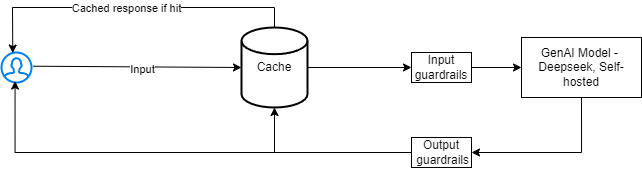

The diagram above was exported from draw.io. Its source (the exported page's mxGraphModel, read from the mxfile embedded in the PNG):
<mxGraphModel dx="977" dy="521" grid="1" gridSize="10" guides="1" tooltips="1" connect="1" arrows="1" fold="1" page="1" pageScale="1" pageWidth="827" pageHeight="1169" math="0" shadow="0">
  <root>
    <mxCell id="0" />
    <mxCell id="1" parent="0" />
    <mxCell id="6dCHobOlE6tGxzqG04Z1-1" value="" style="html=1;verticalLabelPosition=bottom;align=center;labelBackgroundColor=#ffffff;verticalAlign=top;strokeWidth=2;strokeColor=#0080F0;shadow=0;dashed=0;shape=mxgraph.ios7.icons.user;" parent="1" vertex="1">
      <mxGeometry x="130" y="545" width="30" height="30" as="geometry" />
    </mxCell>
    <mxCell id="Iov54OvQ1Y01a8aSZ_PC-29" style="edgeStyle=orthogonalEdgeStyle;rounded=0;orthogonalLoop=1;jettySize=auto;html=1;exitX=0.5;exitY=1;exitDx=0;exitDy=0;entryX=1;entryY=0.5;entryDx=0;entryDy=0;" edge="1" parent="1" source="6dCHobOlE6tGxzqG04Z1-2" target="Iov54OvQ1Y01a8aSZ_PC-18">
      <mxGeometry relative="1" as="geometry" />
    </mxCell>
    <mxCell id="6dCHobOlE6tGxzqG04Z1-2" value="GenAI Model -&amp;nbsp;&lt;br&gt;Deepseek, Self-hosted" style="rounded=0;whiteSpace=wrap;html=1;" parent="1" vertex="1">
      <mxGeometry x="650" y="530" width="120" height="60" as="geometry" />
    </mxCell>
    <mxCell id="6dCHobOlE6tGxzqG04Z1-8" value="Cache" style="strokeWidth=2;html=1;shape=mxgraph.flowchart.database;whiteSpace=wrap;" parent="1" vertex="1">
      <mxGeometry x="370" y="520" width="66" height="80" as="geometry" />
    </mxCell>
    <mxCell id="Iov54OvQ1Y01a8aSZ_PC-5" value="" style="endArrow=classic;html=1;rounded=0;exitX=1.062;exitY=0.457;exitDx=0;exitDy=0;exitPerimeter=0;entryX=0;entryY=0.5;entryDx=0;entryDy=0;entryPerimeter=0;" edge="1" parent="1" source="6dCHobOlE6tGxzqG04Z1-1" target="6dCHobOlE6tGxzqG04Z1-8">
      <mxGeometry width="50" height="50" relative="1" as="geometry">
        <mxPoint x="390" y="450" as="sourcePoint" />
        <mxPoint x="440" y="400" as="targetPoint" />
      </mxGeometry>
    </mxCell>
    <mxCell id="Iov54OvQ1Y01a8aSZ_PC-6" value="Input" style="edgeLabel;html=1;align=center;verticalAlign=middle;resizable=0;points=[];" vertex="1" connectable="0" parent="Iov54OvQ1Y01a8aSZ_PC-5">
      <mxGeometry x="0.0461" y="-2" relative="1" as="geometry">
        <mxPoint as="offset" />
      </mxGeometry>
    </mxCell>
    <mxCell id="Iov54OvQ1Y01a8aSZ_PC-11" value="" style="endArrow=classic;html=1;rounded=0;exitX=0.5;exitY=0;exitDx=0;exitDy=0;exitPerimeter=0;entryX=0.376;entryY=0.019;entryDx=0;entryDy=0;entryPerimeter=0;" edge="1" parent="1" source="6dCHobOlE6tGxzqG04Z1-8" target="6dCHobOlE6tGxzqG04Z1-1">
      <mxGeometry width="50" height="50" relative="1" as="geometry">
        <mxPoint x="390" y="450" as="sourcePoint" />
        <mxPoint x="440" y="400" as="targetPoint" />
        <Array as="points">
          <mxPoint x="403" y="500" />
          <mxPoint x="141" y="500" />
        </Array>
      </mxGeometry>
    </mxCell>
    <mxCell id="Iov54OvQ1Y01a8aSZ_PC-12" value="Cached response if hit" style="edgeLabel;html=1;align=center;verticalAlign=middle;resizable=0;points=[];" vertex="1" connectable="0" parent="Iov54OvQ1Y01a8aSZ_PC-11">
      <mxGeometry x="0.0304" y="1" relative="1" as="geometry">
        <mxPoint as="offset" />
      </mxGeometry>
    </mxCell>
    <mxCell id="Iov54OvQ1Y01a8aSZ_PC-13" value="" style="endArrow=classic;html=1;rounded=0;exitX=1;exitY=0.5;exitDx=0;exitDy=0;exitPerimeter=0;entryX=0;entryY=0.5;entryDx=0;entryDy=0;" edge="1" parent="1" source="Iov54OvQ1Y01a8aSZ_PC-15" target="6dCHobOlE6tGxzqG04Z1-2">
      <mxGeometry width="50" height="50" relative="1" as="geometry">
        <mxPoint x="390" y="450" as="sourcePoint" />
        <mxPoint x="440" y="400" as="targetPoint" />
      </mxGeometry>
    </mxCell>
    <mxCell id="Iov54OvQ1Y01a8aSZ_PC-16" value="" style="endArrow=classic;html=1;rounded=0;exitX=1;exitY=0.5;exitDx=0;exitDy=0;exitPerimeter=0;entryX=0;entryY=0.5;entryDx=0;entryDy=0;" edge="1" parent="1" source="6dCHobOlE6tGxzqG04Z1-8" target="Iov54OvQ1Y01a8aSZ_PC-15">
      <mxGeometry width="50" height="50" relative="1" as="geometry">
        <mxPoint x="436" y="560" as="sourcePoint" />
        <mxPoint x="650" y="560" as="targetPoint" />
      </mxGeometry>
    </mxCell>
    <mxCell id="Iov54OvQ1Y01a8aSZ_PC-15" value="Input guardrails" style="rounded=0;whiteSpace=wrap;html=1;" vertex="1" parent="1">
      <mxGeometry x="540" y="545" width="60" height="30" as="geometry" />
    </mxCell>
    <mxCell id="Iov54OvQ1Y01a8aSZ_PC-23" style="edgeStyle=orthogonalEdgeStyle;rounded=0;orthogonalLoop=1;jettySize=auto;html=1;exitX=0.5;exitY=1;exitDx=0;exitDy=0;" edge="1" parent="1" source="Iov54OvQ1Y01a8aSZ_PC-18" target="Iov54OvQ1Y01a8aSZ_PC-18">
      <mxGeometry relative="1" as="geometry" />
    </mxCell>
    <mxCell id="Iov54OvQ1Y01a8aSZ_PC-18" value="Output&lt;div&gt;&amp;nbsp;guardrails&lt;/div&gt;" style="rounded=0;whiteSpace=wrap;html=1;" vertex="1" parent="1">
      <mxGeometry x="540" y="630" width="60" height="30" as="geometry" />
    </mxCell>
    <mxCell id="Iov54OvQ1Y01a8aSZ_PC-27" style="edgeStyle=orthogonalEdgeStyle;rounded=0;orthogonalLoop=1;jettySize=auto;html=1;exitX=0;exitY=0.5;exitDx=0;exitDy=0;entryX=0.452;entryY=0.952;entryDx=0;entryDy=0;entryPerimeter=0;" edge="1" parent="1" source="Iov54OvQ1Y01a8aSZ_PC-18" target="6dCHobOlE6tGxzqG04Z1-1">
      <mxGeometry relative="1" as="geometry" />
    </mxCell>
    <mxCell id="Iov54OvQ1Y01a8aSZ_PC-30" style="edgeStyle=orthogonalEdgeStyle;rounded=0;orthogonalLoop=1;jettySize=auto;html=1;exitX=0;exitY=0.5;exitDx=0;exitDy=0;entryX=0.5;entryY=1;entryDx=0;entryDy=0;entryPerimeter=0;" edge="1" parent="1" source="Iov54OvQ1Y01a8aSZ_PC-18" target="6dCHobOlE6tGxzqG04Z1-8">
      <mxGeometry relative="1" as="geometry" />
    </mxCell>
  </root>
</mxGraphModel>